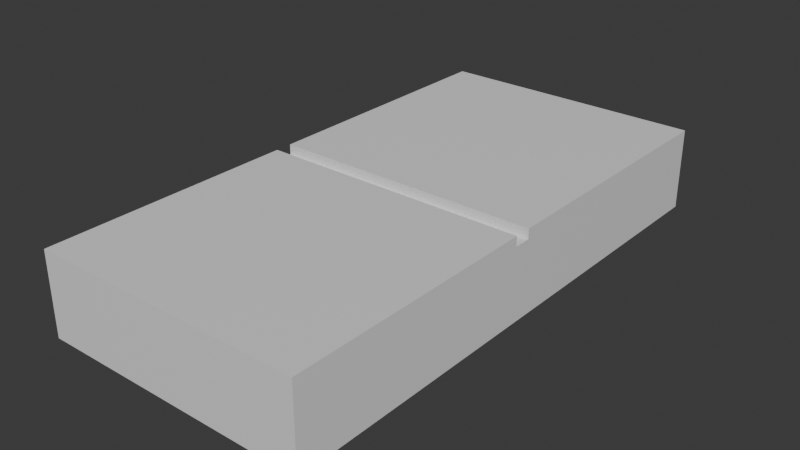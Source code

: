 # Source: Makeup4.blend  (saved by Blender 5.0.119; exported with 4.5.12 LTS)
import bpy
from mathutils import Matrix  # noqa: F401  (used for matrix-valued properties, if any)

bpy.ops.wm.read_factory_settings(use_empty=True)
scene = bpy.context.scene
scene.name = 'Scene'

# ---- collections
col_collection = bpy.data.collections.new('Collection'); scene.collection.children.link(col_collection)

# ---- materials (node trees are filled in below, after node groups)
mat_material = bpy.data.materials.new('Material')
mat_material.alpha_threshold = 0.0
mat_material.use_backface_culling_lightprobe_volume = False
mat_material.roughness = 0.5
mat_material.line_color = (0.0, 0.0, 0.0, 1.0)

# ---- material node trees
mat_material.use_nodes = True; mat_material.node_tree.nodes.clear()
_N = mat_material.node_tree.nodes; _L = mat_material.node_tree.links
n0 = _N.new('ShaderNodeOutputMaterial'); n0.name = 'Material Output'; n0.location = (200, 100)
n1 = _N.new('ShaderNodeBsdfPrincipled'); n1.name = 'Principled BSDF'; n1.location = (-200, 100)
_L.new(n1.outputs[0], n0.inputs[0])
n0.is_active_output = True

# ---- world
world_world = bpy.data.worlds.new('World'); scene.world = world_world
world_world.use_nodes = True; world_world.node_tree.nodes.clear()
_N = world_world.node_tree.nodes; _L = world_world.node_tree.links
n0 = _N.new('ShaderNodeOutputWorld'); n0.name = 'World Output'; n0.location = (200, 100)
n1 = _N.new('ShaderNodeBackground'); n1.name = 'Background'; n1.location = (-200, 100)
n1.inputs[0].default_value = (0.05088, 0.05088, 0.05088, 1.0)
_L.new(n1.outputs[0], n0.inputs[0])
n0.is_active_output = True
world_world.color = (0.05088, 0.05088, 0.05088)
world_world.sun_shadow_jitter_overblur = 0.0

# ---- meshes
me_cube = bpy.data.meshes.new('Cube')
me_cube.from_pydata([(-0.1085, 0.1085, 0.01454), (-0.1085, 0.1085, -0.01454), (-0.1085, -0.1085, 0.01454), (-0.1085, -0.1085, -0.01454), (-0.1085, 0.0, -0.01454), (-0.1085, 0.0, 0.01454), (-0.1085, -0.006781, -0.01454), (-0.1085, -0.006781, 0.01454), (0.0, 0.1085, -0.01454), (0.0, -0.1085, 0.01454), (0.0, -0.1085, -0.01454), (0.0, 0.1085, 0.01454), (0.0, 0.0, -0.01454), (0.0, 0.0, 0.01454), (0.0, -0.006781, -0.01454), (0.0, -0.006781, 0.01454), (0.0, -0.1085, 0.01846), (-0.1085, -0.1085, 0.01846), (-0.1085, 0.0, 0.01846), (-0.1085, 0.1085, 0.01846), (-0.1085, -0.006781, 0.01846), (0.0, 0.1085, 0.01846), (0.0, 0.0, 0.01846), (0.0, -0.006781, 0.01846)], [], [(15, 7, 20, 23), (15, 14, 12, 13), (4, 5, 0, 1), (6, 7, 5, 4), (3, 2, 7, 6), (13, 5, 7, 15), (4, 12, 14, 6), (1, 8, 12, 4), (1, 0, 11, 8), (6, 14, 10, 3), (10, 14, 15, 9), (23, 20, 17, 16), (21, 19, 18, 22), (2, 9, 16, 17), (9, 15, 23, 16), (7, 2, 17, 20), (13, 11, 21, 22), (11, 0, 19, 21), (0, 5, 18, 19), (5, 13, 22, 18), (3, 10, 9, 2), (13, 12, 8, 11)])
_uv = me_cube.uv_layers.new(name='UVMap')
_uv.uv.foreach_set('vector', [0.75, 0.6328, 0.875, 0.6328, 0.875, 0.6328, 0.75, 0.6328, 0.75, 0.6328, 0.25, 0.6328, 0.25, 0.625, 0.75, 0.625, 0.375, 0.125, 0.625, 0.125, 0.625, 0.25, 0.375, 0.25, 0.375, 0.1172, 0.625, 0.1172, 0.625, 0.125, 0.375, 0.125, 0.375, 0.0, 0.625, 0.0, 0.625, 0.1172, 0.375, 0.1172, 0.75, 0.625, 0.875, 0.625, 0.875, 0.6328, 0.75, 0.6328, 0.125, 0.625, 0.25, 0.625, 0.25, 0.6328, 0.125, 0.6328, 0.125, 0.5, 0.25, 0.5, 0.25, 0.625, 0.125, 0.625, 0.375, 0.25, 0.625, 0.25, 0.625, 0.375, 0.375, 0.375, 0.125, 0.6328, 0.25, 0.6328, 0.25, 0.75, 0.125, 0.75, 0.25, 0.75, 0.25, 0.6328, 0.75, 0.6328, 0.625, 0.875, 0.75, 0.6328, 0.875, 0.6328, 0.875, 0.75, 0.75, 0.75, 0.75, 0.5, 0.875, 0.5, 0.875, 0.625, 0.75, 0.625, 0.625, 1.0, 0.625, 0.875, 0.625, 0.875, 0.625, 1.0, 0.75, 0.75, 0.75, 0.6328, 0.75, 0.6328, 0.75, 0.75, 0.625, 0.1172, 0.625, 0.0, 0.625, 0.0, 0.625, 0.1172, 0.75, 0.625, 0.75, 0.5, 0.75, 0.5, 0.75, 0.625, 0.625, 0.375, 0.625, 0.25, 0.625, 0.25, 0.625, 0.375, 0.625, 0.25, 0.625, 0.125, 0.625, 0.125, 0.625, 0.25, 0.875, 0.625, 0.75, 0.625, 0.75, 0.625, 0.875, 0.625, 0.125, 0.75, 0.25, 0.75, 0.625, 0.875, 0.625, 1.0, 0.75, 0.625, 0.25, 0.625, 0.25, 0.5, 0.625, 0.375])
me_cube.materials.append(mat_material)
me_cube.use_mirror_vertex_groups = False
me_cube.update()

# ---- objects
ob_cube = bpy.data.objects.new('Cube', me_cube)

# ---- transforms, parenting, visibility, modifiers, constraints
ob_cube.location = (0.0, 0.0, 0.0)
ob_cube.lock_rotations_4d = False
ob_cube.empty_display_type = 'ARROWS'
ob_cube.lineart.crease_threshold = 0.0

# ---- collection membership
col_collection.objects.link(ob_cube)

# ---- scene / render settings (as saved in the file)
scene.frame_start = 1; scene.frame_end = 250; scene.frame_set(1)
scene.render.engine = 'BLENDER_EEVEE_NEXT'
scene.render.bake_bias = 0.0
scene.render.bake_samples = 0
scene.cycles.sampling_pattern = 'TABULATED_SOBOL'
scene.eevee.use_volume_custom_range = False
bpy.context.view_layer.update()

# ---- added for rendering (the .blend has no active camera and no usable light): camera, sun
cam_auto = bpy.data.cameras.new('AutoCamera')
cam_auto.lens = 50.0
cam_auto.sensor_width = 36.0
cam_auto.clip_end = 1000.0
ob_auto_camera = bpy.data.objects.new('AutoCamera', cam_auto)
scene.collection.objects.link(ob_auto_camera)
ob_auto_camera.location = (0.172338, -0.271925, 0.183239)
ob_auto_camera.rotation_euler = (1.09748, -7.21219e-08, 0.694738)
scene.camera = ob_auto_camera
light_auto_sun = bpy.data.lights.new('AutoSun', 'SUN')
light_auto_sun.energy = 3.0
light_auto_sun.angle = 0.0523599
ob_auto_sun = bpy.data.objects.new('AutoSun', light_auto_sun)
scene.collection.objects.link(ob_auto_sun)
ob_auto_sun.rotation_euler = (0.872665, 0.174533, 0.523599)
bpy.context.view_layer.update()
